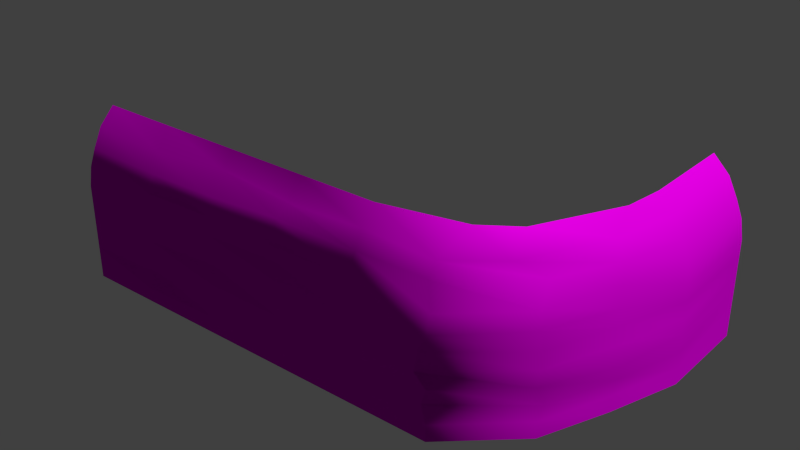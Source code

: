 # Source: architecture_divider_lower_earth_cap_right.blend  (saved by Blender 2.70.0; exported with 4.5.12 LTS)
import bpy
from mathutils import Matrix  # noqa: F401  (used for matrix-valued properties, if any)

bpy.ops.wm.read_factory_settings(use_empty=True)
scene = bpy.context.scene
scene.name = 'Scene'

# ---- collections
col_collection_1 = bpy.data.collections.new('Collection 1'); scene.collection.children.link(col_collection_1)

# ---- images (referenced by path relative to the original .blend; pixels are not part of the script)
import os
ASSET_DIR = os.environ.get("B2B_ASSET_DIR", "")  # directory of the original .blend (textures are referenced by path, not embedded)
HERE = os.path.dirname(os.path.abspath(__file__))  # packed textures are extracted next to this script under _unpacked/

def load_image(name, relpath, width, height, colorspace="sRGB"):
    """Load a texture the original file referenced (path relative to the .blend, or extracted next to this script)."""
    p = next((c for c in (os.path.join(HERE, relpath), os.path.join(ASSET_DIR, relpath)) if relpath and os.path.exists(c)), "")
    if p:
        img = bpy.data.images.load(p, check_existing=True)
        img.name = name
    else:  # same state as the original file: an image datablock whose file is absent (Cycles renders it pink)
        img = bpy.data.images.new(name, width, height)
        img.source = "FILE"
        img.filepath = "//" + (relpath or name)
    img.colorspace_settings.name = colorspace
    return img
img_divider_stone_1_normal_jpg = load_image('divider_stone_1_normal.jpg', 'Texturen/divider_stone_1_normal.jpg', 1024, 1024, 'sRGB')
img_divider_stone_1_diffuse_jpg = load_image('divider_stone_1_diffuse.jpg', 'Texturen/divider_stone_1_diffuse.jpg', 1024, 1024, 'sRGB')

# ---- materials (node trees are filled in below, after node groups)
mat_architecture_divider_lower_earth_cap_right_stone_1 = bpy.data.materials.new('architecture_divider_lower_earth_cap_right_stone_1')
mat_architecture_divider_lower_earth_cap_right_stone_1.alpha_threshold = 0.0
mat_architecture_divider_lower_earth_cap_right_stone_1.roughness = 0.5
mat_architecture_divider_lower_earth_cap_right_stone_1.line_color = (0.0, 0.0, 0.0, 1.0)

# ---- material node trees
mat_architecture_divider_lower_earth_cap_right_stone_1.use_nodes = True; mat_architecture_divider_lower_earth_cap_right_stone_1.node_tree.nodes.clear()
_N = mat_architecture_divider_lower_earth_cap_right_stone_1.node_tree.nodes; _L = mat_architecture_divider_lower_earth_cap_right_stone_1.node_tree.links
n0 = _N.new('ShaderNodeOutputMaterial'); n0.name = 'Material Output'; n0.location = (300, 300)
n1 = _N.new('ShaderNodeNormalMap'); n1.name = 'Normal Map'; n1.location = (-235, 140)
n2 = _N.new('ShaderNodeTexImage'); n2.name = 'Image Texture.001'; n2.location = (-477, 151)
n2.width = 140
n2.image = img_divider_stone_1_normal_jpg
n3 = _N.new('ShaderNodeTexCoord'); n3.name = 'Texture Coordinate'; n3.location = (-709, 320)
n4 = _N.new('ShaderNodeTexImage'); n4.name = 'Image Texture'; n4.location = (-466, 407)
n4.width = 140
n4.image = img_divider_stone_1_diffuse_jpg
n5 = _N.new('ShaderNodeBsdfDiffuse'); n5.name = 'Diffuse BSDF'; n5.location = (10, 300)
_L.new(n5.outputs[0], n0.inputs[0])
_L.new(n3.outputs[2], n4.inputs[0])
_L.new(n3.outputs[2], n2.inputs[0])
_L.new(n2.outputs[0], n1.inputs[1])
_L.new(n4.outputs[0], n5.inputs[0])
_L.new(n1.outputs[0], n5.inputs[2])
n0.is_active_output = True

# ---- world
world_world = bpy.data.worlds.new('World'); scene.world = world_world
world_world.color = (0.05088, 0.05088, 0.05088)
world_world.use_sun_shadow = False
world_world.sun_shadow_jitter_overblur = 0.0
world_world.cycles.sampling_method = 'MANUAL'
world_world.cycles.sample_map_resolution = 256

# ---- meshes
me_plane_002 = bpy.data.meshes.new('Plane.002')
me_plane_002.from_pydata([(15.99, 5.991, 1.0), (0.0, 1.589e-08, 1.0), (14.89, 5.991, 5.2), (0.0, 1.1, 5.2), (15.99, 5.991, 3.0), (10.0, 8.951e-07, 1.0), (0.0, 1.788e-08, 3.0), (10.0, 1.1, 5.2), (10.0, 0.02336, 3.002), (15.99, 5.991, 2.0), (5.053, 0.07087, 0.9482), (0.0, 0.3, 4.1), (13.51, 2.346, 5.2), (15.69, 5.991, 4.1), (14.48, 2.015, 0.8788), (0.0, 1.689e-08, 2.0), (5.0, 1.1, 5.2), (10.04, 0.341, 4.21), (10.0, -0.04245, 2.0), (14.38, 1.842, 3.002), (5.0, 0.1057, 3.002), (5.043, 0.309, 4.083), (14.3, 2.191, 4.198), (14.5, 1.773, 2.0), (5.0, 0.223, 2.0), (15.99, 5.991, 1.5), (2.735, 0.1543, 0.9027), (0.0, 0.6, 4.7), (14.74, 4.813, 5.2), (15.39, 5.991, 4.7), (15.35, 3.985, 0.9473), (0.0, 2.384e-08, 1.5), (2.5, 1.1, 5.2), (10.0, 0.6271, 4.684), (10.0, -0.005591, 1.5), (15.29, 3.86, 3.002), (7.5, 0.2133, 3.002), (15.99, 5.991, 2.5), (7.675, 0.03874, 1.078), (0.0, 0.1, 3.6), (12.5, 1.637, 5.2), (15.89, 5.991, 3.6), (12.37, -0.01588, 1.052), (0.0, 2.483e-08, 2.5), (7.5, 1.1, 5.2), (10.0, 0.09423, 3.557), (10.0, 0.03021, 2.5), (12.5, 0.02476, 3.002), (2.784, -0.003764, 3.069), (5.0, 0.7844, 4.684), (4.882, 0.1487, 3.557), (7.397, 0.3232, 4.227), (2.641, 0.2868, 4.059), (13.72, 1.594, 4.684), (14.41, 1.823, 3.557), (15.16, 4.088, 4.139), (12.17, 0.4159, 4.188), (14.5, 1.771, 2.5), (14.43, 1.724, 1.508), (15.35, 3.903, 1.985), (12.17, -0.06263, 1.915), (5.0, 0.122, 2.5), (5.0, 0.07474, 1.5), (7.5, 0.03937, 2.0), (2.5, 0.08328, 2.0), (2.5, 0.6223, 4.535), (12.27, 0.562, 4.636), (12.3, -0.06626, 2.525), (2.5, 0.0273, 2.5), (7.5, 0.7514, 4.492), (7.5, 0.06049, 3.557), (2.749, 0.0001105, 3.583), (14.88, 4.09, 4.647), (15.21, 4.008, 3.557), (12.5, 0.1105, 3.557), (15.29, 3.865, 2.5), (15.5, 4.013, 1.418), (12.5, -0.003235, 1.5), (7.5, 0.08949, 2.5), (7.5, 0.07471, 1.5), (2.5, 0.06054, 1.5), (15.99, 5.991, 0.5), (0.0, 2.285e-08, 0.5), (10.2, 0.02667, 0.4538), (5.0, 0.007028, 0.5), (14.46, 1.796, 0.5), (2.351, -0.02769, 0.4565), (15.29, 3.86, 0.5), (7.5, 9.02e-07, 0.5), (12.5, 9.02e-07, 0.5), (15.99, 5.991, 1.587e-08), (0.0, 1.49e-08, 1.309e-14), (10.0, 1.49e-08, 1.309e-14), (5.0, 1.49e-08, 1.309e-14), (14.46, 1.796, 1.47e-07), (2.5, 1.49e-08, 1.309e-14), (15.29, 3.86, 5.182e-08), (7.5, 1.49e-08, 1.309e-14), (12.5, 1.49e-08, 1.309e-14), (15.99, 8.991, 1.0), (14.89, 8.991, 5.2), (15.99, 8.991, 3.0), (15.99, 8.991, 2.0), (15.69, 8.991, 4.1), (15.99, 8.991, 1.5), (15.39, 8.991, 4.7), (15.99, 8.991, 2.5), (15.89, 8.991, 3.6), (15.99, 8.991, 0.5), (15.99, 8.991, 2.779e-08)], [], [(65, 32, 3, 27), (66, 40, 7, 33), (67, 47, 8, 46), (68, 48, 6, 43), (69, 44, 16, 49), (70, 51, 21, 50), (71, 52, 11, 39), (72, 28, 12, 53), (73, 55, 22, 54), (74, 56, 17, 45), (75, 35, 19, 57), (76, 59, 23, 58), (77, 60, 18, 34), (78, 36, 20, 61), (79, 63, 24, 62), (80, 64, 15, 31), (49, 16, 32, 65), (21, 49, 65, 52), (52, 65, 27, 11), (53, 12, 40, 66), (22, 53, 66, 56), (56, 66, 33, 17), (57, 19, 47, 67), (23, 57, 67, 60), (60, 67, 46, 18), (61, 20, 48, 68), (24, 61, 68, 64), (64, 68, 43, 15), (33, 7, 44, 69), (17, 33, 69, 51), (51, 69, 49, 21), (45, 17, 51, 70), (8, 45, 70, 36), (36, 70, 50, 20), (50, 21, 52, 71), (20, 50, 71, 48), (48, 71, 39, 6), (29, 2, 28, 72), (13, 29, 72, 55), (55, 72, 53, 22), (41, 13, 55, 73), (4, 41, 73, 35), (35, 73, 54, 19), (54, 22, 56, 74), (19, 54, 74, 47), (47, 74, 45, 8), (37, 4, 35, 75), (9, 37, 75, 59), (59, 75, 57, 23), (25, 9, 59, 76), (0, 25, 76, 30), (30, 76, 58, 14), (58, 23, 60, 77), (14, 58, 77, 42), (42, 77, 34, 5), (46, 8, 36, 78), (18, 46, 78, 63), (63, 78, 61, 24), (34, 18, 63, 79), (5, 34, 79, 38), (38, 79, 62, 10), (62, 24, 64, 80), (10, 62, 80, 26), (26, 80, 31, 1), (42, 89, 85, 14), (10, 84, 88, 38), (14, 85, 87, 30), (26, 86, 84, 10), (5, 83, 89, 42), (38, 88, 83, 5), (30, 87, 81, 0), (1, 82, 86, 26), (89, 98, 94, 85), (84, 93, 97, 88), (85, 94, 96, 87), (86, 95, 93, 84), (83, 92, 98, 89), (88, 97, 92, 83), (87, 96, 90, 81), (82, 91, 95, 86), (90, 109, 108, 81), (81, 108, 99, 0), (41, 107, 103, 13), (9, 102, 106, 37), (13, 103, 105, 29), (25, 104, 102, 9), (4, 101, 107, 41), (37, 106, 101, 4), (29, 105, 100, 2), (0, 99, 104, 25)])
me_plane_002.polygons.foreach_set('use_smooth', [True] * 90)
_uv = me_plane_002.uv_layers.new(name='UVMap')
_uv.uv.foreach_set('vector', [1.701, 0.6217, 1.694, 0.6928, 1.912, 0.7119, 1.917, 0.6504, 0.862, 0.5329, 0.8052, 0.6212, 1.039, 0.6301, 1.048, 0.5678, 0.8831, 0.3578, 0.8661, 0.3951, 1.068, 0.4141, 1.072, 0.3713, 1.717, 0.43, 1.689, 0.4771, 1.93, 0.4922, 1.934, 0.4487, 1.265, 0.5876, 1.258, 0.6562, 1.477, 0.6729, 1.481, 0.6199, 1.276, 0.483, 1.278, 0.5453, 1.484, 0.5525, 1.502, 0.5057, 1.688, 0.5215, 1.693, 0.5702, 1.922, 0.5921, 1.925, 0.5454, 0.4995, 0.5711, 0.4532, 0.6351, 0.6912, 0.6115, 0.7244, 0.5414, 0.4833, 0.4754, 0.4849, 0.5243, 0.6568, 0.5055, 0.6691, 0.449, 0.8622, 0.4371, 0.875, 0.496, 1.052, 0.5204, 1.063, 0.4616, 0.4803, 0.3857, 0.486, 0.4266, 0.6652, 0.4046, 0.6608, 0.3634, 0.4515, 0.2976, 0.4702, 0.3437, 0.6576, 0.3234, 0.6605, 0.2828, 0.8691, 0.274, 0.8938, 0.3094, 1.075, 0.3287, 1.078, 0.2862, 1.285, 0.3899, 1.281, 0.4341, 1.496, 0.456, 1.5, 0.4123, 1.292, 0.3037, 1.289, 0.3468, 1.504, 0.3681, 1.509, 0.3231, 1.725, 0.3434, 1.721, 0.3866, 1.937, 0.4053, 1.941, 0.3619, 1.481, 0.6199, 1.477, 0.6729, 1.694, 0.6928, 1.701, 0.6217, 1.484, 0.5525, 1.481, 0.6199, 1.701, 0.6217, 1.693, 0.5702, 1.693, 0.5702, 1.701, 0.6217, 1.917, 0.6504, 1.922, 0.5921, 0.7244, 0.5414, 0.6912, 0.6115, 0.8052, 0.6212, 0.862, 0.5329, 0.6568, 0.5055, 0.7244, 0.5414, 0.862, 0.5329, 0.875, 0.496, 0.875, 0.496, 0.862, 0.5329, 1.048, 0.5678, 1.052, 0.5204, 0.6608, 0.3634, 0.6652, 0.4046, 0.8661, 0.3951, 0.8831, 0.3578, 0.6576, 0.3234, 0.6608, 0.3634, 0.8831, 0.3578, 0.8938, 0.3094, 0.8938, 0.3094, 0.8831, 0.3578, 1.072, 0.3713, 1.075, 0.3287, 1.5, 0.4123, 1.496, 0.456, 1.689, 0.4771, 1.717, 0.43, 1.504, 0.3681, 1.5, 0.4123, 1.717, 0.43, 1.721, 0.3866, 1.721, 0.3866, 1.717, 0.43, 1.934, 0.4487, 1.937, 0.4053, 1.048, 0.5678, 1.039, 0.6301, 1.258, 0.6562, 1.265, 0.5876, 1.052, 0.5204, 1.048, 0.5678, 1.265, 0.5876, 1.278, 0.5453, 1.278, 0.5453, 1.265, 0.5876, 1.481, 0.6199, 1.484, 0.5525, 1.063, 0.4616, 1.052, 0.5204, 1.278, 0.5453, 1.276, 0.483, 1.068, 0.4141, 1.063, 0.4616, 1.276, 0.483, 1.281, 0.4341, 1.281, 0.4341, 1.276, 0.483, 1.502, 0.5057, 1.496, 0.456, 1.502, 0.5057, 1.484, 0.5525, 1.693, 0.5702, 1.688, 0.5215, 1.496, 0.456, 1.502, 0.5057, 1.688, 0.5215, 1.689, 0.4771, 1.689, 0.4771, 1.688, 0.5215, 1.925, 0.5454, 1.93, 0.4922, 0.3352, 0.5997, 0.3511, 0.6578, 0.4532, 0.6351, 0.4995, 0.5711, 0.3221, 0.5448, 0.3352, 0.5997, 0.4995, 0.5711, 0.4849, 0.5243, 0.4849, 0.5243, 0.4995, 0.5711, 0.7244, 0.5414, 0.6568, 0.5055, 0.3124, 0.5013, 0.3221, 0.5448, 0.4849, 0.5243, 0.4833, 0.4754, 0.3032, 0.4521, 0.3124, 0.5013, 0.4833, 0.4754, 0.486, 0.4266, 0.486, 0.4266, 0.4833, 0.4754, 0.6691, 0.449, 0.6652, 0.4046, 0.6691, 0.449, 0.6568, 0.5055, 0.875, 0.496, 0.8622, 0.4371, 0.6652, 0.4046, 0.6691, 0.449, 0.8622, 0.4371, 0.8661, 0.3951, 0.8661, 0.3951, 0.8622, 0.4371, 1.063, 0.4616, 1.068, 0.4141, 0.2967, 0.4113, 0.3032, 0.4521, 0.486, 0.4266, 0.4803, 0.3857, 0.2902, 0.3701, 0.2967, 0.4113, 0.4803, 0.3857, 0.4702, 0.3437, 0.4702, 0.3437, 0.4803, 0.3857, 0.6608, 0.3634, 0.6576, 0.3234, 0.2837, 0.3284, 0.2902, 0.3701, 0.4702, 0.3437, 0.4515, 0.2976, 0.2773, 0.2865, 0.2837, 0.3284, 0.4515, 0.2976, 0.4528, 0.2568, 0.4528, 0.2568, 0.4515, 0.2976, 0.6605, 0.2828, 0.6348, 0.2308, 0.6605, 0.2828, 0.6576, 0.3234, 0.8938, 0.3094, 0.8691, 0.274, 0.6348, 0.2308, 0.6605, 0.2828, 0.8691, 0.274, 0.8788, 0.2365, 0.8788, 0.2365, 0.8691, 0.274, 1.078, 0.2862, 1.081, 0.2438, 1.072, 0.3713, 1.068, 0.4141, 1.281, 0.4341, 1.285, 0.3899, 1.075, 0.3287, 1.072, 0.3713, 1.285, 0.3899, 1.289, 0.3468, 1.289, 0.3468, 1.285, 0.3899, 1.5, 0.4123, 1.504, 0.3681, 1.078, 0.2862, 1.075, 0.3287, 1.289, 0.3468, 1.292, 0.3037, 1.081, 0.2438, 1.078, 0.2862, 1.292, 0.3037, 1.28, 0.266, 1.28, 0.266, 1.292, 0.3037, 1.509, 0.3231, 1.508, 0.2747, 1.509, 0.3231, 1.504, 0.3681, 1.721, 0.3866, 1.725, 0.3434, 1.508, 0.2747, 1.509, 0.3231, 1.725, 0.3434, 1.709, 0.2897, 1.709, 0.2897, 1.725, 0.3434, 1.941, 0.3619, 1.945, 0.3185, 0.8788, 0.2365, 0.8698, 0.1896, 0.648, 0.1967, 0.6348, 0.2308, 1.508, 0.2747, 1.516, 0.2357, 1.299, 0.2171, 1.28, 0.266, 0.6348, 0.2308, 0.648, 0.1967, 0.4596, 0.218, 0.4528, 0.2568, 1.709, 0.2897, 1.746, 0.2514, 1.516, 0.2357, 1.508, 0.2747, 1.081, 0.2438, 1.067, 0.1959, 0.8698, 0.1896, 0.8788, 0.2365, 1.28, 0.266, 1.299, 0.2171, 1.067, 0.1959, 1.081, 0.2438, 0.4528, 0.2568, 0.4596, 0.218, 0.2707, 0.2445, 0.2773, 0.2865, 1.945, 0.3185, 1.949, 0.2751, 1.746, 0.2514, 1.709, 0.2897, 0.8698, 0.1896, 0.8702, 0.1466, 0.6448, 0.1544, 0.648, 0.1967, 1.516, 0.2357, 1.52, 0.1923, 1.303, 0.1739, 1.299, 0.2171, 0.648, 0.1967, 0.6448, 0.1544, 0.4543, 0.1755, 0.4596, 0.218, 1.746, 0.2514, 1.737, 0.2107, 1.52, 0.1923, 1.516, 0.2357, 1.067, 0.1959, 1.087, 0.1578, 0.8702, 0.1466, 0.8698, 0.1896, 1.299, 0.2171, 1.303, 0.1739, 1.087, 0.1578, 1.067, 0.1959, 0.4596, 0.218, 0.4543, 0.1755, 0.2641, 0.2024, 0.2707, 0.2445, 1.949, 0.2751, 1.953, 0.2318, 1.737, 0.2107, 1.746, 0.2514, 0.2641, 0.2024, 0.01051, 0.2456, 0.01773, 0.2879, 0.2707, 0.2445, 0.2707, 0.2445, 0.01773, 0.2879, 0.02497, 0.33, 0.2773, 0.2865, 0.3124, 0.5013, 0.06524, 0.5504, 0.07442, 0.5957, 0.3221, 0.5448, 0.2902, 0.3701, 0.03973, 0.4144, 0.04733, 0.4565, 0.2967, 0.4113, 0.3221, 0.5448, 0.07442, 0.5957, 0.08635, 0.6525, 0.3352, 0.5997, 0.2837, 0.3284, 0.0323, 0.3723, 0.03973, 0.4144, 0.2902, 0.3701, 0.3032, 0.4521, 0.05519, 0.4988, 0.06524, 0.5504, 0.3124, 0.5013, 0.2967, 0.4113, 0.04733, 0.4565, 0.05519, 0.4988, 0.3032, 0.4521, 0.3352, 0.5997, 0.08635, 0.6525, 0.0991, 0.7119, 0.3511, 0.6578, 0.2773, 0.2865, 0.02497, 0.33, 0.0323, 0.3723, 0.2837, 0.3284])
me_plane_002.materials.append(mat_architecture_divider_lower_earth_cap_right_stone_1)
me_plane_002.use_remesh_preserve_volume = False
me_plane_002.use_remesh_preserve_attributes = False
me_plane_002.use_mirror_vertex_groups = False
me_plane_002.update()

# ---- objects
ob_plane = bpy.data.objects.new('Plane', me_plane_002)

# ---- transforms, parenting, visibility, modifiers, constraints
ob_plane.location = (-32.0, -1.49e-08, -3.0)
ob_plane.lineart.crease_threshold = 0.0

# ---- collection membership
col_collection_1.objects.link(ob_plane)

# ---- scene / render settings (as saved in the file)
scene.frame_start = 1; scene.frame_end = 250; scene.frame_set(1)
scene.render.engine = 'CYCLES'
scene.render.resolution_percentage = 50
scene.render.dither_intensity = 0.0
scene.cycles.use_denoising = False
scene.cycles.samples = 10
scene.cycles.sampling_pattern = 'TABULATED_SOBOL'
scene.cycles.light_sampling_threshold = 0.0
scene.cycles.use_adaptive_sampling = False
scene.cycles.use_light_tree = False
scene.cycles.blur_glossy = 0.0
scene.cycles.volume_bounces = 1
scene.cycles.pixel_filter_type = 'GAUSSIAN'
scene.cycles.sample_clamp_indirect = 0.0
scene.view_settings.view_transform = 'Standard'
bpy.context.view_layer.update()

# ---- added for rendering (the .blend has no active camera and no usable light): camera, sun
cam_auto = bpy.data.cameras.new('AutoCamera')
cam_auto.lens = 50.0
cam_auto.sensor_width = 36.0
cam_auto.clip_end = 1000.0
ob_auto_camera = bpy.data.objects.new('AutoCamera', cam_auto)
scene.collection.objects.link(ob_auto_camera)
ob_auto_camera.location = (-6.33344, -16.743, 13.7369)
ob_auto_camera.rotation_euler = (1.09748, -7.21219e-08, 0.694738)
scene.camera = ob_auto_camera
light_auto_sun = bpy.data.lights.new('AutoSun', 'SUN')
light_auto_sun.energy = 3.0
light_auto_sun.angle = 0.0523599
ob_auto_sun = bpy.data.objects.new('AutoSun', light_auto_sun)
scene.collection.objects.link(ob_auto_sun)
ob_auto_sun.rotation_euler = (0.872665, 0.174533, 0.523599)
bpy.context.view_layer.update()
